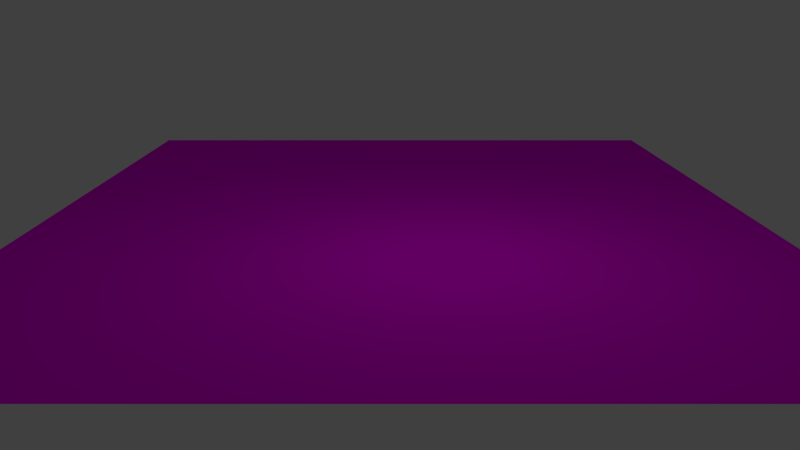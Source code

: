 # Source: track_turn_left.blend  (saved by Blender 2.76.0; exported with 4.5.12 LTS)
import bpy
from mathutils import Matrix  # noqa: F401  (used for matrix-valued properties, if any)

bpy.ops.wm.read_factory_settings(use_empty=True)
scene = bpy.context.scene
scene.name = 'Scene'

# ---- collections
col_collection_1 = bpy.data.collections.new('Collection 1'); scene.collection.children.link(col_collection_1)

# ---- images (referenced by path relative to the original .blend; pixels are not part of the script)
import os
ASSET_DIR = os.environ.get("B2B_ASSET_DIR", "")  # directory of the original .blend (textures are referenced by path, not embedded)
HERE = os.path.dirname(os.path.abspath(__file__))  # packed textures are extracted next to this script under _unpacked/

def load_image(name, relpath, width, height, colorspace="sRGB"):
    """Load a texture the original file referenced (path relative to the .blend, or extracted next to this script)."""
    p = next((c for c in (os.path.join(HERE, relpath), os.path.join(ASSET_DIR, relpath)) if relpath and os.path.exists(c)), "")
    if p:
        img = bpy.data.images.load(p, check_existing=True)
        img.name = name
    else:  # same state as the original file: an image datablock whose file is absent (Cycles renders it pink)
        img = bpy.data.images.new(name, width, height)
        img.source = "FILE"
        img.filepath = "//" + (relpath or name)
    img.colorspace_settings.name = colorspace
    return img
img_grass_tga = load_image('grass.tga', 'grass.tga', 1024, 1024, 'sRGB')
img_pavement_tga = load_image('pavement.tga', 'pavement.tga', 1024, 1024, 'sRGB')

# ---- materials (node trees are filled in below, after node groups)
mat_material_002 = bpy.data.materials.new('Material.002')
mat_material_002.alpha_threshold = 0.0
mat_material_002.roughness = 0.5
mat_material_001 = bpy.data.materials.new('Material.001')
mat_material_001.alpha_threshold = 0.0
mat_material_001.roughness = 0.5

# ---- material node trees
mat_material_002.use_nodes = True; mat_material_002.node_tree.nodes.clear()
_N = mat_material_002.node_tree.nodes; _L = mat_material_002.node_tree.links
n0 = _N.new('ShaderNodeOutputMaterial'); n0.name = 'Material Output'; n0.location = (300, 300)
n1 = _N.new('ShaderNodeBsdfDiffuse'); n1.name = 'Diffuse BSDF'; n1.location = (10, 300)
n2 = _N.new('ShaderNodeTexImage'); n2.name = 'Image Texture'; n2.location = (-175, 282)
n2.width = 140
n2.image = img_grass_tga
_L.new(n1.outputs[0], n0.inputs[0])
_L.new(n2.outputs[0], n1.inputs[0])
n0.is_active_output = True
mat_material_001.use_nodes = True; mat_material_001.node_tree.nodes.clear()
_N = mat_material_001.node_tree.nodes; _L = mat_material_001.node_tree.links
n0 = _N.new('ShaderNodeOutputMaterial'); n0.name = 'Material Output'; n0.location = (300, 300)
n1 = _N.new('ShaderNodeBsdfDiffuse'); n1.name = 'Diffuse BSDF'; n1.location = (10, 300)
n2 = _N.new('ShaderNodeTexImage'); n2.name = 'Image Texture'; n2.location = (-194, 284)
n2.width = 140
n2.image = img_pavement_tga
_L.new(n1.outputs[0], n0.inputs[0])
_L.new(n2.outputs[0], n1.inputs[0])
n0.is_active_output = True

# ---- world
world_world = bpy.data.worlds.new('World'); scene.world = world_world
world_world.color = (0.05088, 0.05088, 0.05088)
world_world.use_sun_shadow = False
world_world.sun_shadow_jitter_overblur = 0.0
world_world.cycles.sampling_method = 'MANUAL'
world_world.cycles.sample_map_resolution = 256

# ---- cameras
cam_camera = bpy.data.cameras.new('Camera')
cam_camera.clip_end = 100.0
cam_camera.lens = 35.0
cam_camera.sensor_width = 32.0
cam_camera.sensor_height = 18.0
cam_camera.ortho_scale = 7.314
cam_camera.dof.focus_distance = 0.0

# ---- lights
light_lamp = bpy.data.lights.new('Lamp', 'POINT')
light_lamp.transmission_factor = 0.0
light_lamp.cutoff_distance = 30.0
light_lamp.energy = 100.0
light_lamp.shadow_buffer_clip_start = 1.001
light_lamp.shadow_soft_size = 0.1
light_lamp.shadow_maximum_resolution = 0.006
light_lamp.use_absolute_resolution = True
light_lamp.cycles.use_multiple_importance_sampling = False

# ---- meshes
me_plane_002 = bpy.data.meshes.new('Plane.002')
me_plane_002.from_pydata([(-1.0, -1.0, 0.0), (1.0, -1.0, 0.0), (-1.0, 1.0, 0.0), (1.0, 1.0, 0.0)], [], [(0, 1, 3, 2)])
me_plane_002.materials.append(mat_material_002)
me_plane_002.use_remesh_preserve_volume = False
me_plane_002.use_remesh_preserve_attributes = False
me_plane_002.use_mirror_vertex_groups = False
me_plane_002.update()
me_plane_001 = bpy.data.meshes.new('Plane.001')
me_plane_001.from_pydata([(0.3, -1.6, 0.0), (1.0, -1.0, 0.0), (-0.7, -1.6, 0.0), (1.0, 1.0, 0.0), (-0.2, 1.0, 0.0), (-0.7, 0.0, 0.0), (0.3, -1.3, 0.0), (0.45, -1.0, 0.0)], [], [(3, 1, 4), (2, 5, 0), (0, 5, 6), (7, 6, 5), (5, 4, 7), (1, 7, 4)])
me_plane_001.materials.append(mat_material_001)
me_plane_001.use_remesh_preserve_volume = False
me_plane_001.use_remesh_preserve_attributes = False
me_plane_001.use_mirror_vertex_groups = False
me_plane_001.update()

# ---- objects
ob_grass = bpy.data.objects.new('Grass', me_plane_002)
ob_road = bpy.data.objects.new('Road', me_plane_001)
ob_lamp = bpy.data.objects.new('Lamp', light_lamp)
ob_camera = bpy.data.objects.new('Camera', cam_camera)

# ---- transforms, parenting, visibility, modifiers, constraints
ob_grass.location = (0.0, 0.0, -1e-05)
ob_grass.scale = (10.0, 8.0, 1.0)
ob_grass.lineart.crease_threshold = 0.0
ob_road.location = (0.0, 0.0, 0.0)
ob_road.scale = (10.0, 5.0, 1.0)
ob_road.lineart.crease_threshold = 0.0
ob_lamp.location = (4.076, 1.005, 5.904)
ob_lamp.rotation_euler = (0.6503, 0.05522, 1.866)
ob_lamp.lock_rotations_4d = False
ob_lamp.empty_display_type = 'ARROWS'
ob_lamp.color = (0.0, 0.0, 0.0, 0.0)
ob_lamp.lineart.crease_threshold = 0.0
ob_camera.location = (20.0, 0.0, 5.0)
ob_camera.rotation_euler = (1.309, 0.0, 1.571)
ob_camera.lock_rotations_4d = False
ob_camera.empty_display_type = 'ARROWS'
ob_camera.color = (0.0, 0.0, 0.0, 0.0)
ob_camera.display_type = 'WIRE'
ob_camera.lineart.crease_threshold = 0.0

# ---- collection membership
col_collection_1.objects.link(ob_grass)
col_collection_1.objects.link(ob_road)
col_collection_1.objects.link(ob_lamp)
col_collection_1.objects.link(ob_camera)

# ---- scene / render settings (as saved in the file)
scene.camera = ob_camera
scene.frame_start = 1; scene.frame_end = 250; scene.frame_set(1)
scene.render.engine = 'CYCLES'
scene.render.resolution_percentage = 50
scene.render.dither_intensity = 0.0
scene.cycles.use_denoising = False
scene.cycles.samples = 10
scene.cycles.sampling_pattern = 'TABULATED_SOBOL'
scene.cycles.light_sampling_threshold = 0.0
scene.cycles.use_adaptive_sampling = False
scene.cycles.use_light_tree = False
scene.cycles.blur_glossy = 0.0
scene.cycles.pixel_filter_type = 'GAUSSIAN'
scene.cycles.sample_clamp_indirect = 0.0
scene.view_settings.view_transform = 'Standard'
bpy.context.view_layer.update()
